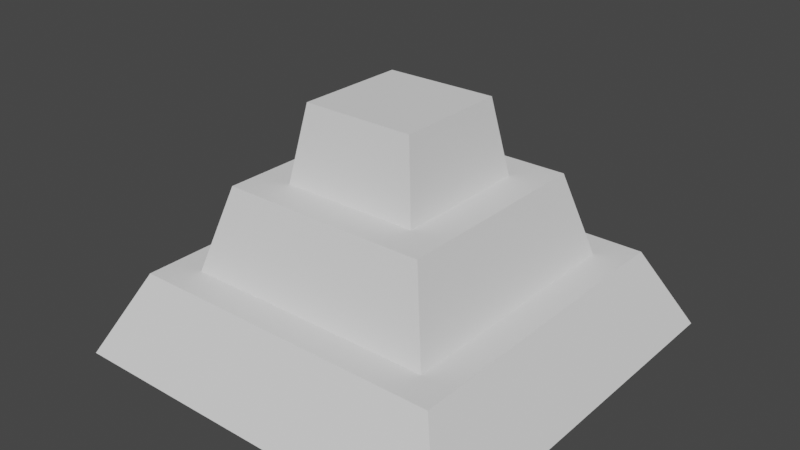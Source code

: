# Source: pyramid_4.blend  (saved by Blender 2.81.16; exported with 4.5.12 LTS)
import bpy
from mathutils import Matrix  # noqa: F401  (used for matrix-valued properties, if any)

bpy.ops.wm.read_factory_settings(use_empty=True)
scene = bpy.context.scene
scene.name = 'Scene'

# ---- collections
col_collection = bpy.data.collections.new('Collection'); scene.collection.children.link(col_collection)

# ---- world
world_world = bpy.data.worlds.new('World'); scene.world = world_world
world_world.use_nodes = True; world_world.node_tree.nodes.clear()
_N = world_world.node_tree.nodes; _L = world_world.node_tree.links
n0 = _N.new('ShaderNodeOutputWorld'); n0.name = 'World Output'; n0.location = (300, 300)
n1 = _N.new('ShaderNodeBackground'); n1.name = 'Background'; n1.location = (10, 300)
n1.inputs[0].default_value = (0.05088, 0.05088, 0.05088, 1.0)
_L.new(n1.outputs[0], n0.inputs[0])
n0.is_active_output = True
world_world.color = (0.05088, 0.05088, 0.05088)
world_world.use_sun_shadow = False
world_world.sun_shadow_jitter_overblur = 0.0

# ---- meshes
me_cube_001 = bpy.data.meshes.new('Cube.001')
me_cube_001.from_pydata([(-1.0, -1.0, -1.0), (-1.0, 1.0, -1.0), (1.0, -1.0, -1.0), (1.0, 1.0, -1.0), (0.796, -0.796, -0.5921), (-0.799, 0.799, -0.598), (-0.796, -0.796, -0.5921), (0.796, 0.796, -0.5921)], [], [(0, 6, 5, 1), (1, 3, 2, 0), (2, 3, 7, 4), (4, 6, 0, 2), (1, 5, 7, 3), (4, 7, 5, 6)])
_uv = me_cube_001.uv_layers.new(name='UVMap')
_uv.uv.foreach_set('vector', [0.125, 0.75, 0.0995, 0.597, 0.09988, 0.3995, 0.125, 0.5, 0.125, 0.5, 0.375, 0.5, 0.375, 0.75, 0.125, 0.75, 0.375, 0.75, 0.375, 0.5, 0.2985, 0.398, 0.2985, 0.597, 0.2985, 0.597, 0.0995, 0.597, 0.125, 0.75, 0.375, 0.75, 0.125, 0.5, 0.09988, 0.3995, 0.2985, 0.398, 0.375, 0.5, 0.2985, 0.597, 0.2985, 0.398, 0.09988, 0.3995, 0.0995, 0.597])
me_cube_001.use_remesh_fix_poles = True
me_cube_001.use_remesh_preserve_attributes = False
me_cube_001.use_mirror_vertex_groups = False
me_cube_001.update()
me_cube_000 = bpy.data.meshes.new('Cube.000')
me_cube_000.from_pydata([(-1.0, -1.0, -1.0), (-1.0, 1.0, -1.0), (1.0, -1.0, -1.0), (1.0, 1.0, -1.0), (0.796, -0.796, -0.5921), (-0.799, 0.799, -0.598), (-0.796, -0.796, -0.5921), (0.796, 0.796, -0.5921)], [], [(0, 6, 5, 1), (1, 3, 2, 0), (2, 3, 7, 4), (4, 6, 0, 2), (1, 5, 7, 3), (4, 7, 5, 6)])
_uv = me_cube_000.uv_layers.new(name='UVMap')
_uv.uv.foreach_set('vector', [0.125, 0.75, 0.0995, 0.597, 0.09988, 0.3995, 0.125, 0.5, 0.125, 0.5, 0.375, 0.5, 0.375, 0.75, 0.125, 0.75, 0.375, 0.75, 0.375, 0.5, 0.2985, 0.398, 0.2985, 0.597, 0.2985, 0.597, 0.0995, 0.597, 0.125, 0.75, 0.375, 0.75, 0.125, 0.5, 0.09988, 0.3995, 0.2985, 0.398, 0.375, 0.5, 0.2985, 0.597, 0.2985, 0.398, 0.09988, 0.3995, 0.0995, 0.597])
me_cube_000.use_remesh_fix_poles = True
me_cube_000.use_remesh_preserve_attributes = False
me_cube_000.use_mirror_vertex_groups = False
me_cube_000.update()
me_cube_002 = bpy.data.meshes.new('Cube.002')
me_cube_002.from_pydata([(-1.0, -1.0, -1.0), (-1.0, 1.0, -1.0), (1.0, -1.0, -1.0), (1.0, 1.0, -1.0), (0.796, -0.796, -0.5921), (-0.799, 0.799, -0.598), (-0.796, -0.796, -0.5921), (0.796, 0.796, -0.5921)], [], [(0, 6, 5, 1), (1, 3, 2, 0), (2, 3, 7, 4), (4, 6, 0, 2), (1, 5, 7, 3), (4, 7, 5, 6)])
_uv = me_cube_002.uv_layers.new(name='UVMap')
_uv.uv.foreach_set('vector', [0.125, 0.75, 0.0995, 0.597, 0.09988, 0.3995, 0.125, 0.5, 0.125, 0.5, 0.375, 0.5, 0.375, 0.75, 0.125, 0.75, 0.375, 0.75, 0.375, 0.5, 0.2985, 0.398, 0.2985, 0.597, 0.2985, 0.597, 0.0995, 0.597, 0.125, 0.75, 0.375, 0.75, 0.125, 0.5, 0.09988, 0.3995, 0.2985, 0.398, 0.375, 0.5, 0.2985, 0.597, 0.2985, 0.398, 0.09988, 0.3995, 0.0995, 0.597])
me_cube_002.use_remesh_fix_poles = True
me_cube_002.use_remesh_preserve_attributes = False
me_cube_002.use_mirror_vertex_groups = False
me_cube_002.update()

# ---- objects
ob_cube = bpy.data.objects.new('Cube', me_cube_001)
ob_cube_001 = bpy.data.objects.new('Cube.001', me_cube_000)
ob_cube_002 = bpy.data.objects.new('Cube.002', me_cube_002)

# ---- transforms, parenting, visibility, modifiers, constraints
ob_cube.location = (0.0, 0.0, 0.0)
ob_cube.scale = (20.0, 20.0, 20.0)
ob_cube.lineart.crease_threshold = 0.0
ob_cube_001.location = (0.0, 0.0, 10.09)
ob_cube_001.scale = (13.0, 13.0, 23.0)
ob_cube_001.lineart.crease_threshold = 0.0
ob_cube_002.location = (0.0, 0.0, 16.19)
ob_cube_002.scale = (7.0, 7.0, 20.6)
ob_cube_002.lineart.crease_threshold = 0.0

# ---- collection membership
col_collection.objects.link(ob_cube)
col_collection.objects.link(ob_cube_001)
col_collection.objects.link(ob_cube_002)

# ---- scene / render settings (as saved in the file)
scene.frame_start = 1; scene.frame_end = 250; scene.frame_set(1)
scene.render.engine = 'BLENDER_EEVEE_NEXT'
scene.cycles.use_denoising = False
scene.cycles.samples = 128
scene.cycles.sampling_pattern = 'TABULATED_SOBOL'
scene.cycles.use_adaptive_sampling = False
scene.cycles.use_light_tree = False
scene.view_settings.view_transform = 'Filmic'
bpy.context.view_layer.update()

# ---- added for rendering (the .blend has no active camera and no usable light): camera, sun
cam_auto = bpy.data.cameras.new('AutoCamera')
cam_auto.lens = 50.0
cam_auto.sensor_width = 36.0
cam_auto.clip_end = 1000.0
ob_auto_camera = bpy.data.objects.new('AutoCamera', cam_auto)
scene.collection.objects.link(ob_auto_camera)
ob_auto_camera.location = (56.8511, -68.2213, 37.4764)
ob_auto_camera.rotation_euler = (1.09748, -7.21219e-08, 0.694738)
scene.camera = ob_auto_camera
light_auto_sun = bpy.data.lights.new('AutoSun', 'SUN')
light_auto_sun.energy = 3.0
light_auto_sun.angle = 0.0523599
ob_auto_sun = bpy.data.objects.new('AutoSun', light_auto_sun)
scene.collection.objects.link(ob_auto_sun)
ob_auto_sun.rotation_euler = (0.872665, 0.174533, 0.523599)
bpy.context.view_layer.update()
